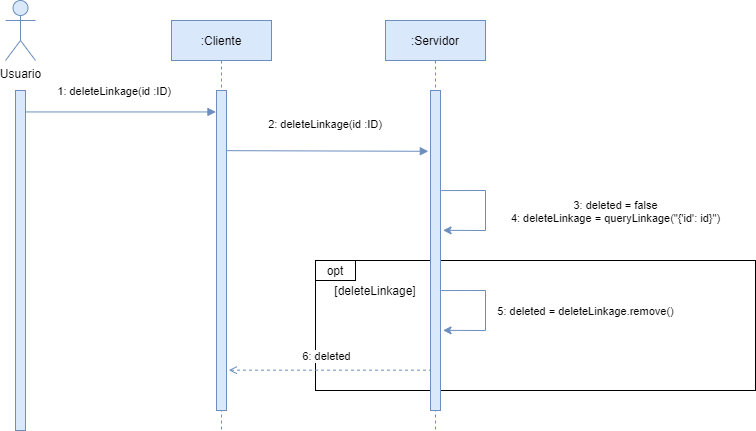

The diagram above was exported from draw.io. Its source (the exported page's mxGraphModel, read from the mxfile embedded in the PNG):
<mxGraphModel dx="2531" dy="627" grid="1" gridSize="10" guides="1" tooltips="1" connect="1" arrows="1" fold="1" page="1" pageScale="1" pageWidth="850" pageHeight="1100" math="0" shadow="0">
  <root>
    <mxCell id="0" />
    <mxCell id="1" parent="0" />
    <mxCell id="Pqev3TCDDr34wiuJm6WL-9" value="" style="rounded=0;whiteSpace=wrap;html=1;fillColor=none;" parent="1" vertex="1">
      <mxGeometry x="230" y="340" width="440" height="130" as="geometry" />
    </mxCell>
    <mxCell id="3nuBFxr9cyL0pnOWT2aG-1" value=":Cliente" style="shape=umlLifeline;perimeter=lifelinePerimeter;container=1;collapsible=0;recursiveResize=0;rounded=0;shadow=0;strokeWidth=1;fillColor=#dae8fc;strokeColor=#6c8ebf;" parent="1" vertex="1">
      <mxGeometry x="86" y="100" width="100" height="410" as="geometry" />
    </mxCell>
    <mxCell id="3nuBFxr9cyL0pnOWT2aG-2" value="" style="points=[];perimeter=orthogonalPerimeter;rounded=0;shadow=0;strokeWidth=1;fillColor=#dae8fc;strokeColor=#6c8ebf;" parent="3nuBFxr9cyL0pnOWT2aG-1" vertex="1">
      <mxGeometry x="45" y="70" width="10" height="320" as="geometry" />
    </mxCell>
    <mxCell id="3nuBFxr9cyL0pnOWT2aG-5" value=":Servidor" style="shape=umlLifeline;perimeter=lifelinePerimeter;container=1;collapsible=0;recursiveResize=0;rounded=0;shadow=0;strokeWidth=1;fillColor=#dae8fc;strokeColor=#6c8ebf;" parent="1" vertex="1">
      <mxGeometry x="300" y="100" width="100" height="410" as="geometry" />
    </mxCell>
    <mxCell id="3nuBFxr9cyL0pnOWT2aG-6" value="" style="points=[];perimeter=orthogonalPerimeter;rounded=0;shadow=0;strokeWidth=1;fillColor=#dae8fc;strokeColor=#6c8ebf;" parent="3nuBFxr9cyL0pnOWT2aG-5" vertex="1">
      <mxGeometry x="45" y="70" width="10" height="320" as="geometry" />
    </mxCell>
    <mxCell id="Pqev3TCDDr34wiuJm6WL-1" value="Usuario" style="shape=umlActor;verticalLabelPosition=bottom;verticalAlign=top;html=1;outlineConnect=0;fillColor=#dae8fc;strokeColor=#6c8ebf;" parent="1" vertex="1">
      <mxGeometry x="-80" y="80" width="30" height="60" as="geometry" />
    </mxCell>
    <mxCell id="Pqev3TCDDr34wiuJm6WL-2" value="" style="points=[];perimeter=orthogonalPerimeter;rounded=0;shadow=0;strokeWidth=1;fillColor=#dae8fc;strokeColor=#6c8ebf;" parent="1" vertex="1">
      <mxGeometry x="-70" y="170" width="10" height="340" as="geometry" />
    </mxCell>
    <mxCell id="3nuBFxr9cyL0pnOWT2aG-3" value="1: deleteLinkage(id :ID)" style="verticalAlign=bottom;startArrow=none;endArrow=block;startSize=8;shadow=0;strokeWidth=1;fillColor=#dae8fc;strokeColor=#6c8ebf;startFill=0;entryX=-0.057;entryY=0.067;entryDx=0;entryDy=0;entryPerimeter=0;" parent="1" source="Pqev3TCDDr34wiuJm6WL-2" edge="1" target="3nuBFxr9cyL0pnOWT2aG-2">
      <mxGeometry x="-0.0638" y="11" relative="1" as="geometry">
        <mxPoint x="-0.8099999999999454" y="201.04999999999995" as="sourcePoint" />
        <mxPoint x="159" y="201.04999999999995" as="targetPoint" />
        <mxPoint as="offset" />
      </mxGeometry>
    </mxCell>
    <mxCell id="Pqev3TCDDr34wiuJm6WL-3" value="2: deleteLinkage(id :ID)" style="verticalAlign=bottom;startArrow=none;endArrow=block;startSize=8;shadow=0;strokeWidth=1;fillColor=#dae8fc;strokeColor=#6c8ebf;startFill=0;exitX=0.952;exitY=0.188;exitDx=0;exitDy=0;exitPerimeter=0;entryX=-0.219;entryY=0.19;entryDx=0;entryDy=0;entryPerimeter=0;" parent="1" source="3nuBFxr9cyL0pnOWT2aG-2" target="3nuBFxr9cyL0pnOWT2aG-6" edge="1">
      <mxGeometry x="-0.0172" y="17" relative="1" as="geometry">
        <mxPoint x="175.67000000000007" y="234.1199999999999" as="sourcePoint" />
        <mxPoint x="340" y="234" as="targetPoint" />
        <mxPoint as="offset" />
      </mxGeometry>
    </mxCell>
    <mxCell id="Pqev3TCDDr34wiuJm6WL-10" value="opt" style="rounded=0;whiteSpace=wrap;html=1;fillColor=none;" parent="1" vertex="1">
      <mxGeometry x="230" y="340" width="40" height="20" as="geometry" />
    </mxCell>
    <mxCell id="Pqev3TCDDr34wiuJm6WL-20" value="" style="endArrow=classic;html=1;exitX=1.067;exitY=0.609;exitDx=0;exitDy=0;exitPerimeter=0;entryX=1.257;entryY=0.726;entryDx=0;entryDy=0;entryPerimeter=0;rounded=0;fillColor=#dae8fc;strokeColor=#6c8ebf;" parent="1" edge="1">
      <mxGeometry width="50" height="50" relative="1" as="geometry">
        <mxPoint x="355.6700000000001" y="270.05999999999995" as="sourcePoint" />
        <mxPoint x="357.57000000000016" y="309.84000000000003" as="targetPoint" />
        <Array as="points">
          <mxPoint x="400" y="270" />
          <mxPoint x="400" y="310" />
        </Array>
      </mxGeometry>
    </mxCell>
    <mxCell id="Pqev3TCDDr34wiuJm6WL-21" value="3: deleted = false&lt;br&gt;4: deleteLinkage = queryLinkage(&quot;{'id': id}&quot;)" style="edgeLabel;html=1;align=center;verticalAlign=middle;resizable=0;points=[];" parent="Pqev3TCDDr34wiuJm6WL-20" vertex="1" connectable="0">
      <mxGeometry x="-0.3869" y="-1" relative="1" as="geometry">
        <mxPoint x="135.47" y="19.96" as="offset" />
      </mxGeometry>
    </mxCell>
    <mxCell id="Pqev3TCDDr34wiuJm6WL-22" value="[deleteLinkage]" style="text;html=1;strokeColor=none;fillColor=none;align=center;verticalAlign=middle;whiteSpace=wrap;rounded=0;" parent="1" vertex="1">
      <mxGeometry x="270" y="360" width="40" height="20" as="geometry" />
    </mxCell>
    <mxCell id="Wtpi895dRbm4ZGaNaRwo-1" value="" style="endArrow=classic;html=1;exitX=1.067;exitY=0.609;exitDx=0;exitDy=0;exitPerimeter=0;entryX=1.257;entryY=0.726;entryDx=0;entryDy=0;entryPerimeter=0;rounded=0;fillColor=#dae8fc;strokeColor=#6c8ebf;" edge="1" parent="1">
      <mxGeometry width="50" height="50" relative="1" as="geometry">
        <mxPoint x="355.6700000000005" y="370.06000000000006" as="sourcePoint" />
        <mxPoint x="357.57000000000016" y="409.84000000000003" as="targetPoint" />
        <Array as="points">
          <mxPoint x="400" y="370" />
          <mxPoint x="400" y="410" />
        </Array>
      </mxGeometry>
    </mxCell>
    <mxCell id="Wtpi895dRbm4ZGaNaRwo-2" value="5: deleted = deleteLinkage.remove()" style="edgeLabel;html=1;align=center;verticalAlign=middle;resizable=0;points=[];" vertex="1" connectable="0" parent="Wtpi895dRbm4ZGaNaRwo-1">
      <mxGeometry x="-0.3869" y="-1" relative="1" as="geometry">
        <mxPoint x="105.47" y="19.96" as="offset" />
      </mxGeometry>
    </mxCell>
    <mxCell id="Wtpi895dRbm4ZGaNaRwo-22" value="" style="endArrow=none;dashed=1;html=1;endFill=0;startArrow=open;startFill=0;fillColor=#dae8fc;strokeColor=#6c8ebf;exitX=1.229;exitY=0.874;exitDx=0;exitDy=0;exitPerimeter=0;" edge="1" parent="1" source="3nuBFxr9cyL0pnOWT2aG-2" target="3nuBFxr9cyL0pnOWT2aG-6">
      <mxGeometry width="50" height="50" relative="1" as="geometry">
        <mxPoint x="90" y="580" as="sourcePoint" />
        <mxPoint x="240" y="620" as="targetPoint" />
      </mxGeometry>
    </mxCell>
    <mxCell id="Wtpi895dRbm4ZGaNaRwo-23" value="6: deleted" style="edgeLabel;html=1;align=center;verticalAlign=middle;resizable=0;points=[];" vertex="1" connectable="0" parent="Wtpi895dRbm4ZGaNaRwo-22">
      <mxGeometry x="0.1087" y="-1" relative="1" as="geometry">
        <mxPoint x="-14.43" y="-15.32" as="offset" />
      </mxGeometry>
    </mxCell>
  </root>
</mxGraphModel>